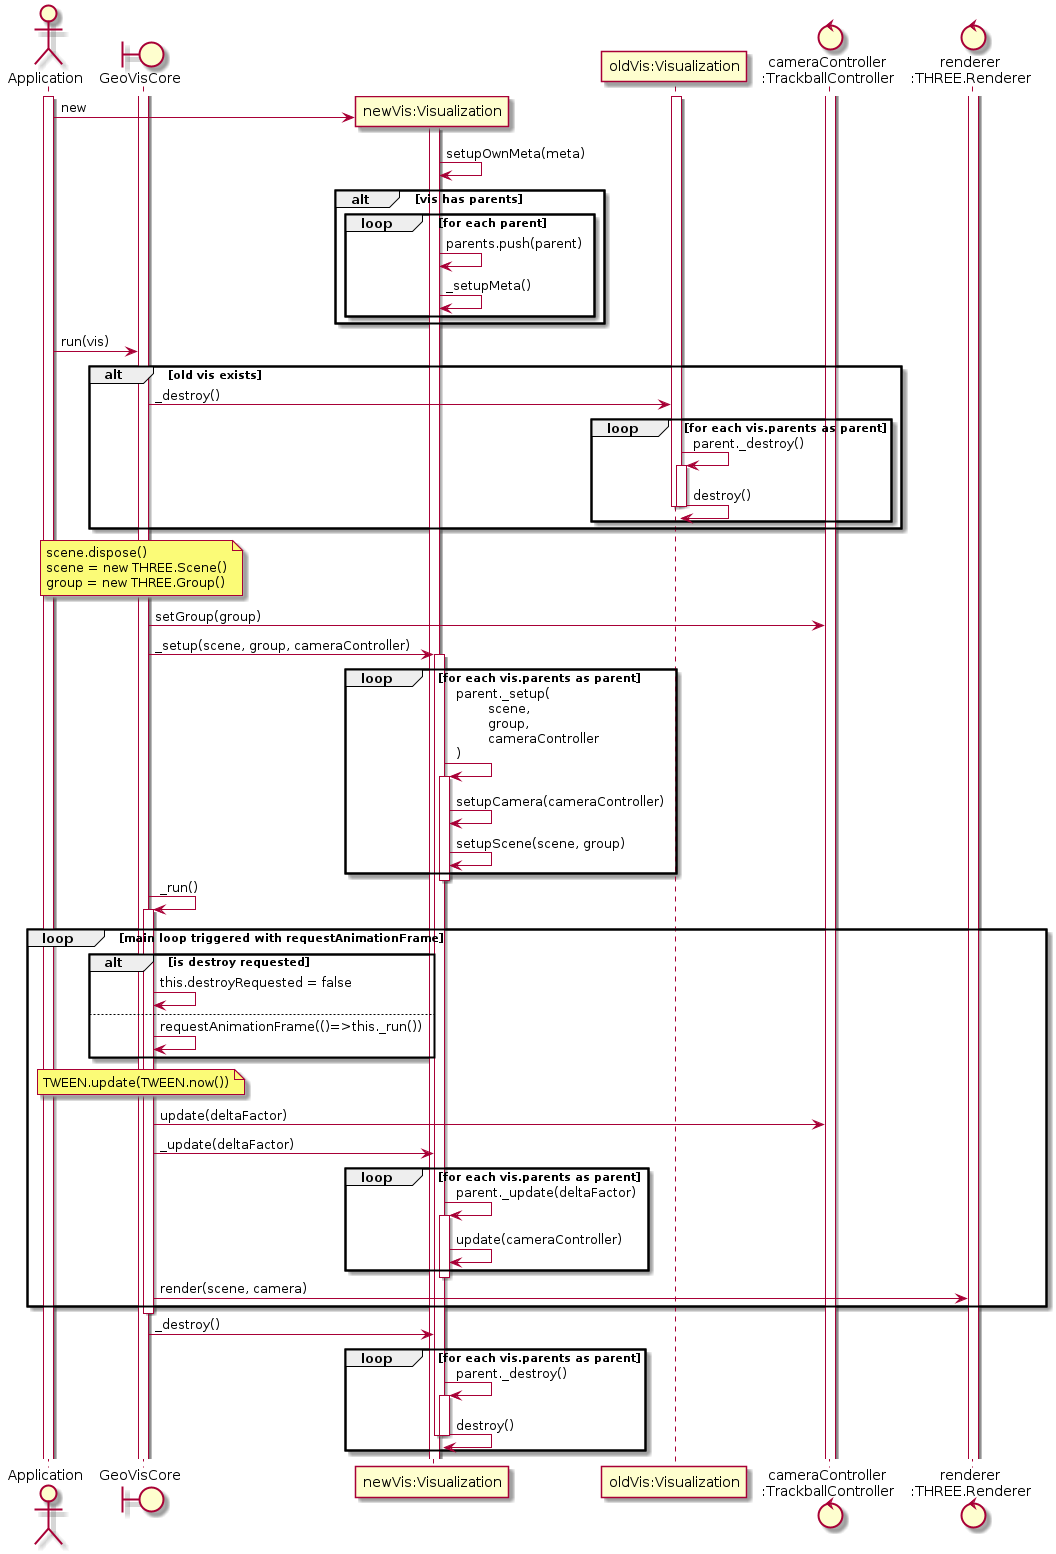

The diagram above was rendered by PlantUML. Its source (embedded in the PNG):
@startuml
actor Application
boundary GeoVisCore
participant "newVis:Visualization" as Visualization
participant "oldVis:Visualization" as VisualizationOld
control "cameraController\n:TrackballController" as TrackballController
control "renderer\n:THREE.Renderer" as Renderer
activate VisualizationOld
activate Application

create Visualization
Application -> Visualization : new
activate Visualization
Visualization -> Visualization : setupOwnMeta(meta)
alt vis has parents
    loop for each parent
        Visualization -> Visualization : parents.push(parent)
        Visualization -> Visualization : _setupMeta()
    end
end

activate TrackballController
activate GeoVisCore
activate Renderer
Application -> GeoVisCore : run(vis)
alt old vis exists
    GeoVisCore -> VisualizationOld : _destroy()
    loop for each vis.parents as parent
        VisualizationOld -> VisualizationOld : parent._destroy()
        activate VisualizationOld

        VisualizationOld -> VisualizationOld : destroy()
        deactivate VisualizationOld
        deactivate VisualizationOld
    end
end

note over GeoVisCore
    scene.dispose()
    scene = new THREE.Scene()
    group = new THREE.Group()
end note

GeoVisCore -> TrackballController : setGroup(group)

GeoVisCore -> Visualization : _setup(scene, group, cameraController)
activate Visualization

loop for each vis.parents as parent
    Visualization -> Visualization : parent._setup(\n\tscene, \n\tgroup, \n\tcameraController\n)
    activate Visualization

    Visualization -> Visualization : setupCamera(cameraController)
    Visualization -> Visualization : setupScene(scene, group)
end
deactivate Visualization

activate Visualization
GeoVisCore -> GeoVisCore : _run()
activate GeoVisCore

loop main loop triggered with requestAnimationFrame
    alt is destroy requested
        GeoVisCore -> GeoVisCore : this.destroyRequested = false
    else
        GeoVisCore -> GeoVisCore : requestAnimationFrame(()=>this._run())
    end

note over GeoVisCore
    TWEEN.update(TWEEN.now())
end note

GeoVisCore -> TrackballController : update(deltaFactor)
GeoVisCore -> Visualization : _update(deltaFactor)
loop for each vis.parents as parent
    Visualization -> Visualization : parent._update(deltaFactor)
    activate Visualization

    Visualization -> Visualization : update(cameraController)
end
deactivate Visualization
GeoVisCore -> Renderer : render(scene, camera)
end   
deactivate GeoVisCore
GeoVisCore -> Visualization : _destroy()
loop for each vis.parents as parent
    Visualization -> Visualization : parent._destroy()
    activate Visualization

    Visualization -> Visualization : destroy()
deactivate Visualization
deactivate Visualization
end
@enduml